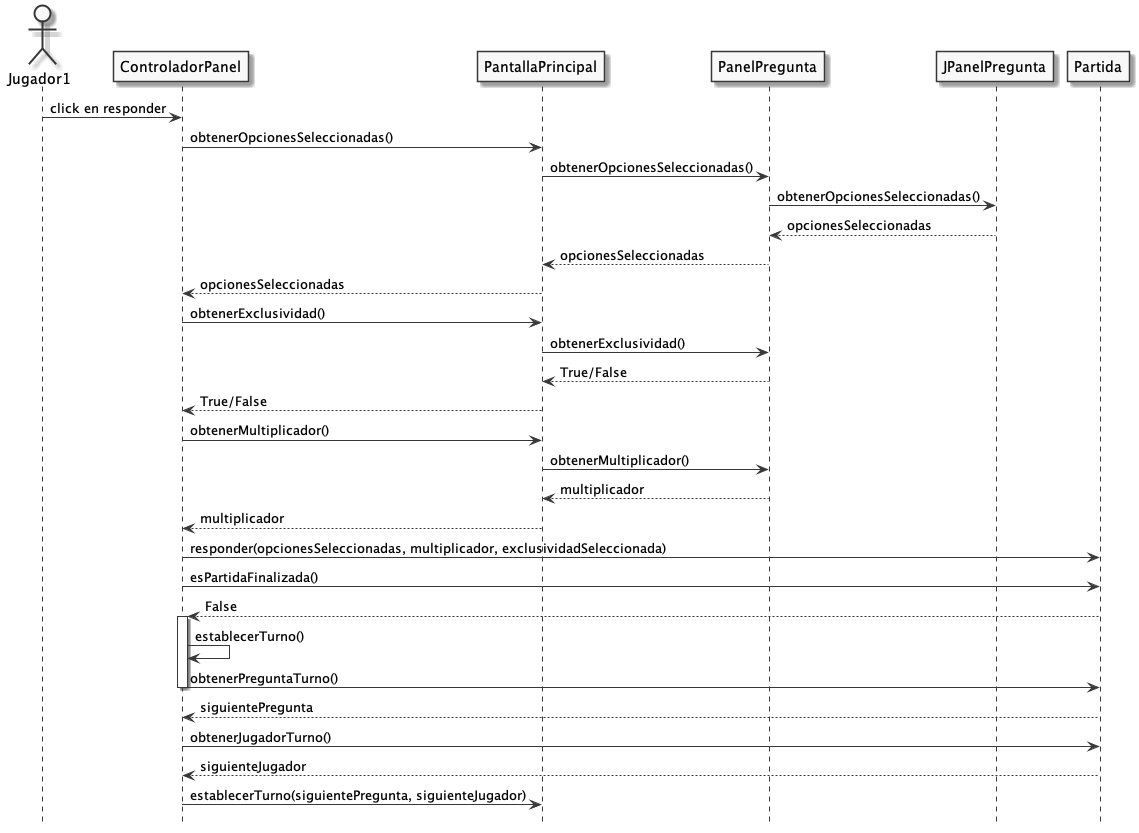

The diagram above was rendered by PlantUML. Its source (embedded in the PNG):
@startuml
!include vista.iuml

hide footbox

    actor Jugador1

    Jugador1 -> ControladorPanel: click en responder

    ControladorPanel -> PantallaPrincipal: obtenerOpcionesSeleccionadas()

    PantallaPrincipal -> PanelPregunta: obtenerOpcionesSeleccionadas()

    PanelPregunta -> JPanelPregunta: obtenerOpcionesSeleccionadas()

    JPanelPregunta --> PanelPregunta: opcionesSeleccionadas

    PanelPregunta --> PantallaPrincipal: opcionesSeleccionadas

    PantallaPrincipal --> ControladorPanel: opcionesSeleccionadas

    ControladorPanel -> PantallaPrincipal: obtenerExclusividad()

    PantallaPrincipal -> PanelPregunta: obtenerExclusividad()

    PanelPregunta --> PantallaPrincipal: True/False

    PantallaPrincipal --> ControladorPanel: True/False

    ControladorPanel -> PantallaPrincipal: obtenerMultiplicador()

    PantallaPrincipal -> PanelPregunta: obtenerMultiplicador()

    PanelPregunta --> PantallaPrincipal: multiplicador

    PantallaPrincipal --> ControladorPanel: multiplicador

    ControladorPanel -> Partida: responder(opcionesSeleccionadas, multiplicador, exclusividadSeleccionada)
    
    ControladorPanel -> Partida: esPartidaFinalizada()

    Partida --> ControladorPanel: False

    activate ControladorPanel

    ControladorPanel -> ControladorPanel: establecerTurno()

    ControladorPanel -> Partida: obtenerPreguntaTurno()

    deactivate ControladorPanel

    Partida --> ControladorPanel: siguientePregunta

    ControladorPanel -> Partida: obtenerJugadorTurno()
    
    Partida --> ControladorPanel: siguienteJugador

    ControladorPanel -> PantallaPrincipal: establecerTurno(siguientePregunta, siguienteJugador)

@enduml